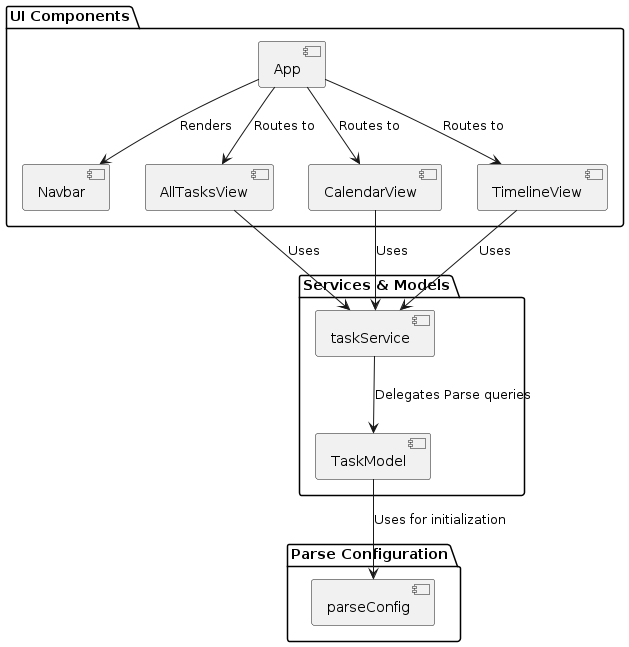

The diagram above was rendered by PlantUML. Its source (embedded in the PNG):
@startuml
' UI Components
package "UI Components" {
  [App] as App
  [Navbar] as Navbar
  [AllTasksView] as AllTasksView
  [CalendarView] as CalendarView
  [TimelineView] as TimelineView
}

' Services and Models
package "Services & Models" {
  [taskService] as taskService
  [TaskModel] as TaskModel
}

' Parse Configuration
package "Parse Configuration" {
  [parseConfig] as parseConfig
}

' Component Interactions
App --> Navbar : Renders
App --> AllTasksView : Routes to
App --> CalendarView : Routes to
App --> TimelineView : Routes to

AllTasksView --> taskService : Uses
CalendarView --> taskService : Uses
TimelineView --> taskService : Uses

taskService --> TaskModel : Delegates Parse queries
TaskModel --> parseConfig : Uses for initialization
@enduml